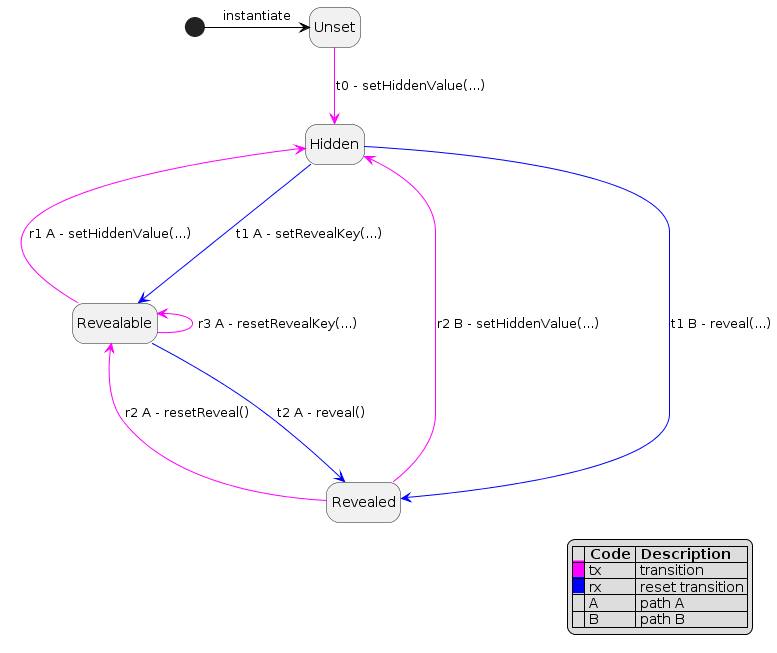

The diagram above was rendered by PlantUML. Its source (embedded in the PNG):
@startuml

hide empty description
[*] -[#Black]> Unset: instantiate
Unset -[#Fuchsia]-> Hidden: t0 - setHiddenValue(...)
Hidden -[#Blue]--> Revealable: t1 A - setRevealKey(...)
Revealable -[#Blue]--> Revealed: t2 A - reveal()
Hidden <-[#Fuchsia]- Revealable: r1 A - setHiddenValue(...)
Revealable <-[#Fuchsia]- Revealable: r3 A - resetRevealKey(...)
Revealable <-[#Fuchsia]- Revealed: r2 A - resetReveal()
Hidden -[#Blue]-> Revealed : t1 B - reveal(...)
Hidden <-[#Fuchsia]- Revealed: r2 B - setHiddenValue(...)

legend right
|= |= Code |= Description |
|<back:#Fuchsia>   </back>| tx | transition  |
|<back:#Blue>   </back>| rx | reset transition |
|   | A   | path A           |
|   | B   | path B           |
endlegend

@enduml